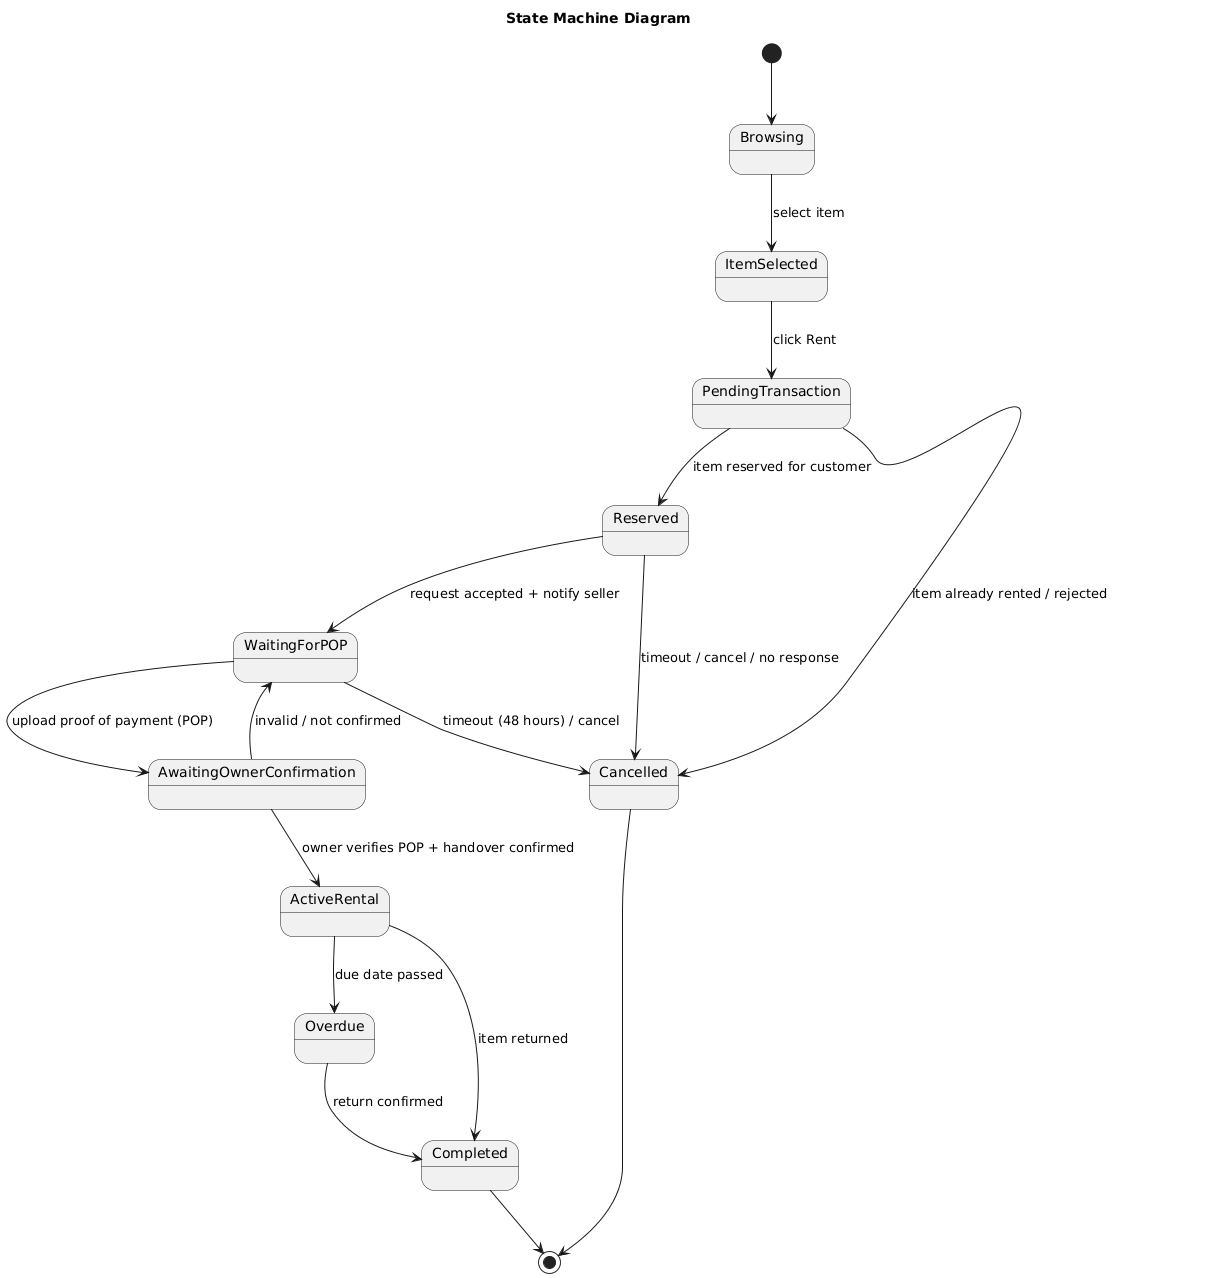

The diagram above was rendered by PlantUML. Its source (embedded in the PNG):
@startuml
title State Machine Diagram

[*] --> Browsing

Browsing --> ItemSelected : select item
ItemSelected --> PendingTransaction : click Rent

PendingTransaction --> Reserved : item reserved for customer
PendingTransaction --> Cancelled : item already rented / rejected

state Reserved
Reserved --> WaitingForPOP : request accepted + notify seller
Reserved --> Cancelled : timeout / cancel / no response

state WaitingForPOP
WaitingForPOP --> AwaitingOwnerConfirmation : upload proof of payment (POP)
WaitingForPOP --> Cancelled : timeout (48 hours) / cancel

state AwaitingOwnerConfirmation
AwaitingOwnerConfirmation --> ActiveRental : owner verifies POP + handover confirmed
AwaitingOwnerConfirmation --> WaitingForPOP : invalid / not confirmed

state ActiveRental
ActiveRental --> Overdue : due date passed
ActiveRental --> Completed : item returned

Overdue --> Completed : return confirmed

Cancelled --> [*]
Completed --> [*]
@enduml